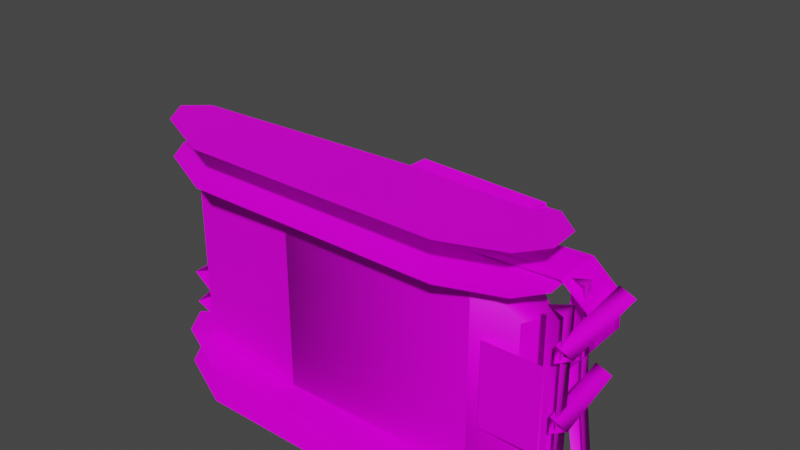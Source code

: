 # Source: UVLiteTank_D1.blend  (saved by Blender 3.3.6; exported with 4.5.12 LTS)
import bpy
from mathutils import Matrix  # noqa: F401  (used for matrix-valued properties, if any)

bpy.ops.wm.read_factory_settings(use_empty=True)
scene = bpy.context.scene
scene.name = 'Scene'

# ---- collections
col_collection = bpy.data.collections.new('Collection'); scene.collection.children.link(col_collection)
col_uvlitetank_d1 = bpy.data.collections.new('UVLITETANK_D1'); scene.collection.children.link(col_uvlitetank_d1)

# ---- images (referenced by path relative to the original .blend; pixels are not part of the script)
import os
ASSET_DIR = os.environ.get("B2B_ASSET_DIR", "")  # directory of the original .blend (textures are referenced by path, not embedded)
HERE = os.path.dirname(os.path.abspath(__file__))  # packed textures are extracted next to this script under _unpacked/

def load_image(name, relpath, width, height, colorspace="sRGB"):
    """Load a texture the original file referenced (path relative to the .blend, or extracted next to this script)."""
    p = next((c for c in (os.path.join(HERE, relpath), os.path.join(ASSET_DIR, relpath)) if relpath and os.path.exists(c)), "")
    if p:
        img = bpy.data.images.load(p, check_existing=True)
        img.name = name
    else:  # same state as the original file: an image datablock whose file is absent (Cycles renders it pink)
        img = bpy.data.images.new(name, width, height)
        img.source = "FILE"
        img.filepath = "//" + (relpath or name)
    img.colorspace_settings.name = colorspace
    return img
img_nvtreads_dds = load_image('NVTreads.dds', '', 2048, 2048, 'sRGB')
img_uvlitetank_d1_dds = load_image('UVLiteTank_D1.dds', '', 2048, 2048, 'sRGB')

# ---- materials (node trees are filled in below, after node groups)
mat_treadsr01_treads = bpy.data.materials.new('TREADSR01.Treads')
mat_treadsr01_treads.surface_render_method = 'BLENDED'
mat_treadsr01_treads.blend_method = 'BLEND'
mat_treadsr01_treads.use_transparency_overlap = False
mat_treadsr01_treads.show_transparent_back = False
mat_treadsr01_treads.use_transparent_shadow = False
mat_treadsr01_treads.diffuse_color = (1.0, 1.0, 1.0, 1.0)
mat_treadsr01_treads.specular_intensity = 0.0
mat_treadsl01_treads = bpy.data.materials.new('TREADSL01.Treads')
mat_treadsl01_treads.surface_render_method = 'BLENDED'
mat_treadsl01_treads.blend_method = 'BLEND'
mat_treadsl01_treads.use_transparency_overlap = False
mat_treadsl01_treads.show_transparent_back = False
mat_treadsl01_treads.use_transparent_shadow = False
mat_treadsl01_treads.diffuse_color = (1.0, 1.0, 1.0, 1.0)
mat_treadsl01_treads.specular_intensity = 0.0
mat_chassis_4___default = bpy.data.materials.new('CHASSIS.4 - Default')
mat_chassis_4___default.surface_render_method = 'BLENDED'
mat_chassis_4___default.blend_method = 'BLEND'
mat_chassis_4___default.use_transparency_overlap = False
mat_chassis_4___default.show_transparent_back = False
mat_chassis_4___default.use_transparent_shadow = False
mat_chassis_4___default.diffuse_color = (1.0, 1.0, 1.0, 1.0)
mat_chassis_4___default.specular_intensity = 0.1

# ---- material node trees
mat_treadsr01_treads.use_nodes = True; mat_treadsr01_treads.node_tree.nodes.clear()
_N = mat_treadsr01_treads.node_tree.nodes; _L = mat_treadsr01_treads.node_tree.links
n0 = _N.new('ShaderNodeBsdfPrincipled'); n0.name = 'Principled BSDF'; n0.location = (10, 300)
n0.distribution = 'GGX'
n0.subsurface_method = 'RANDOM_WALK_SKIN'
n0.inputs[3].default_value = 1.45
n0.inputs[13].default_value = 0.0
n0.inputs[27].default_value = (0.0, 0.0, 0.0, 1.0)
n0.inputs[28].default_value = 1.0
n1 = _N.new('ShaderNodeOutputMaterial'); n1.name = 'Material Output'; n1.location = (300, 300)
n2 = _N.new('ShaderNodeTexImage'); n2.name = 'Image Texture'; n2.location = (-300, 600)
n2.image = img_nvtreads_dds
_L.new(n0.outputs[0], n1.inputs[0])
_L.new(n2.outputs[0], n0.inputs[0])
n1.is_active_output = True
mat_treadsl01_treads.use_nodes = True; mat_treadsl01_treads.node_tree.nodes.clear()
_N = mat_treadsl01_treads.node_tree.nodes; _L = mat_treadsl01_treads.node_tree.links
n0 = _N.new('ShaderNodeBsdfPrincipled'); n0.name = 'Principled BSDF'; n0.location = (10, 300)
n0.distribution = 'GGX'
n0.subsurface_method = 'RANDOM_WALK_SKIN'
n0.inputs[3].default_value = 1.45
n0.inputs[13].default_value = 0.0
n0.inputs[27].default_value = (0.0, 0.0, 0.0, 1.0)
n0.inputs[28].default_value = 1.0
n1 = _N.new('ShaderNodeOutputMaterial'); n1.name = 'Material Output'; n1.location = (300, 300)
n2 = _N.new('ShaderNodeTexImage'); n2.name = 'Image Texture'; n2.location = (-300, 600)
n2.image = img_nvtreads_dds
_L.new(n0.outputs[0], n1.inputs[0])
_L.new(n2.outputs[0], n0.inputs[0])
n1.is_active_output = True
mat_chassis_4___default.use_nodes = True; mat_chassis_4___default.node_tree.nodes.clear()
_N = mat_chassis_4___default.node_tree.nodes; _L = mat_chassis_4___default.node_tree.links
n0 = _N.new('ShaderNodeBsdfPrincipled'); n0.name = 'Principled BSDF'; n0.location = (10, 300)
n0.distribution = 'GGX'
n0.subsurface_method = 'RANDOM_WALK_SKIN'
n0.inputs[3].default_value = 1.45
n0.inputs[13].default_value = 0.1
n0.inputs[27].default_value = (0.0, 0.0, 0.0, 1.0)
n0.inputs[28].default_value = 1.0
n1 = _N.new('ShaderNodeOutputMaterial'); n1.name = 'Material Output'; n1.location = (300, 300)
n2 = _N.new('ShaderNodeTexImage'); n2.name = 'Image Texture'; n2.location = (-300, 600)
n2.image = img_uvlitetank_d1_dds
_L.new(n0.outputs[0], n1.inputs[0])
_L.new(n2.outputs[0], n0.inputs[0])
n1.is_active_output = True

# ---- world
world_world = bpy.data.worlds.new('World'); scene.world = world_world
world_world.use_nodes = True; world_world.node_tree.nodes.clear()
_N = world_world.node_tree.nodes; _L = world_world.node_tree.links
n0 = _N.new('ShaderNodeOutputWorld'); n0.name = 'World Output'; n0.location = (300, 300)
n1 = _N.new('ShaderNodeBackground'); n1.name = 'Background'; n1.location = (10, 300)
n1.inputs[0].default_value = (0.05088, 0.05088, 0.05088, 1.0)
_L.new(n1.outputs[0], n0.inputs[0])
n0.is_active_output = True
world_world.color = (0.05088, 0.05088, 0.05088)
world_world.use_sun_shadow = False
world_world.sun_shadow_jitter_overblur = 0.0

# ---- meshes
me_treadsr01 = bpy.data.meshes.new('TREADSR01')
me_treadsr01.from_pydata([(8.644, -1.302, -0.05686), (-7.43, -1.303, -0.04018), (-7.43, 0.9941, 0.06011), (8.644, 0.9948, 0.04343), (11.6, -1.572, 6.127), (11.6, 0.7248, 6.227), (-11.53, 0.7773, 5.025), (-11.53, -1.52, 4.925), (12.17, -1.358, 1.228), (8.644, -1.302, -0.05686), (8.644, 0.9948, 0.04343), (12.17, 0.9387, 1.328), (13.33, -1.428, 2.814), (13.33, 0.8695, 2.914), (13.17, -1.513, 4.778), (13.17, 0.7837, 4.878), (11.6, -1.572, 6.127), (11.6, 0.7248, 6.227), (-11.73, 0.9067, 2.061), (-7.43, 0.9941, 0.06011), (-7.43, -1.303, -0.04018), (-11.73, -1.39, 1.96), (-12.9, 0.8288, 3.845), (-12.9, -1.468, 3.745), (-11.53, 0.7773, 5.025), (-11.53, -1.52, 4.925)], [], [(1, 2, 0), (0, 2, 3), (5, 6, 4), (4, 6, 7), (9, 10, 8), (8, 10, 11), (8, 11, 12), (12, 11, 13), (12, 13, 14), (14, 13, 15), (14, 15, 16), (16, 15, 17), (19, 20, 18), (18, 20, 21), (18, 21, 22), (22, 21, 23), (22, 23, 24), (24, 23, 25)])
_uv = me_treadsr01.uv_layers.new(name='UVMap')
_uv.uv.foreach_set('vector', [-5.501, 0.9995, -5.501, 0.0005014, -10.82, 0.9995, -10.82, 0.9995, -5.501, 0.0005014, -10.82, 0.0005001, 5.913, 0.0004997, -1.214, 0.0005017, 5.913, 0.9995, 5.913, 0.9995, -1.214, 0.0005017, -1.214, 0.9995, 9.214, 0.9995, 9.214, 0.0005001, 8.025, 0.9995, 8.025, 0.9995, 9.214, 0.0005001, 8.025, 0.0004998, 8.025, 0.9995, 8.025, 0.0004998, 7.285, 0.9995, 7.285, 0.9995, 8.025, 0.0004998, 7.285, 0.0004996, 7.285, 0.9995, 7.285, 0.0004996, 6.565, 0.9995, 6.565, 0.9995, 7.285, 0.0004996, 6.565, 0.0004996, 6.565, 0.9995, 6.565, 0.0004996, 5.913, 0.9995, 5.913, 0.9995, 6.565, 0.0004996, 5.913, 0.0004997, -4.351, 0.0005014, -4.351, 0.9995, -2.799, 0.0005018, -2.799, 0.0005018, -4.351, 0.9995, -2.799, 0.9995, -2.799, 0.0005018, -2.799, 0.9995, -1.782, 0.0005018, -1.782, 0.0005018, -2.799, 0.9995, -1.782, 0.9995, -1.782, 0.0005018, -1.782, 0.9995, -1.214, 0.0005017, -1.214, 0.0005017, -1.782, 0.9995, -1.214, 0.9995])
me_treadsr01.materials.append(mat_treadsr01_treads)
me_treadsr01.update()
me_treadsr01.normals_split_custom_set([tuple(v) for v in zip(*[iter([-0.001039, 0.04362, -0.999, -0.001039, 0.04362, -0.999, -0.001039, 0.04362, -0.999, -0.001039, 0.04362, -0.999, -0.001039, 0.04362, -0.999, -0.001039, 0.04362, -0.999, -0.05195, -0.04356, 0.9977, -0.05195, -0.04356, 0.9977, -0.05195, -0.04356, 0.9977, -0.05195, -0.04356, 0.9977, -0.05195, -0.04356, 0.9977, -0.05195, -0.04356, 0.9977, 0.343, 0.04097, -0.9384, 0.343, 0.04097, -0.9384, 0.5173, 0.03734, -0.855, 0.5173, 0.03732, -0.855, 0.343, 0.04097, -0.9384, 0.678, 0.03204, -0.7343, 0.5173, 0.03735, -0.855, 0.678, 0.03208, -0.7343, 0.9213, 0.01695, -0.3885, 0.9213, 0.01694, -0.3885, 0.678, 0.03207, -0.7343, 0.9884, 0.006614, -0.152, 0.9213, 0.01699, -0.3885, 0.9884, 0.006654, -0.152, 0.9447, -0.0143, 0.3278, 0.9447, -0.01433, 0.3278, 0.9884, 0.006631, -0.152, 0.8213, -0.02491, 0.57, 0.9447, -0.01429, 0.3277, 0.8213, -0.02486, 0.5699, 0.6514, -0.0331, 0.758, 0.6514, -0.0331, 0.758, 0.8213, -0.02496, 0.5699, 0.6514, -0.0331, 0.758, -0.4219, 0.03955, -0.9058, -0.4219, 0.03955, -0.9058, -0.5803, 0.03552, -0.8136, -0.5803, 0.03552, -0.8136, -0.4219, 0.03955, -0.9058, -0.7238, 0.03011, -0.6893, -0.5803, 0.03551, -0.8136, -0.7238, 0.0301, -0.6893, -0.9898, 0.006233, -0.1426, -0.9898, 0.006212, -0.1426, -0.7238, 0.03018, -0.6893, -0.9118, -0.01787, 0.4102, -0.9898, 0.006187, -0.1426, -0.9118, -0.01789, 0.4102, -0.6542, -0.03299, 0.7556, -0.6542, -0.03299, 0.7556, -0.9118, -0.01791, 0.4102, -0.6542, -0.03299, 0.7556])] * 3)])
me_treadsl01 = bpy.data.meshes.new('TREADSL01')
me_treadsl01.from_pydata([(-7.43, -0.9958, 0.01669), (-7.43, 1.304, 0.01669), (8.644, 1.304, 2.821e-08), (8.644, -0.9958, 1.369e-07), (-11.53, -0.9958, 4.987), (11.6, -0.9958, 6.19), (11.6, 1.304, 6.19), (-11.53, 1.304, 4.987), (8.644, -0.9958, 1.369e-07), (8.644, 1.304, 2.821e-08), (12.17, 1.304, 1.286), (12.17, -0.9958, 1.286), (13.33, 1.304, 2.873), (13.33, -0.9958, 2.873), (13.17, 1.304, 4.839), (13.17, -0.9958, 4.839), (11.6, 1.304, 6.19), (11.6, -0.9958, 6.19), (-7.43, 1.304, 0.01669), (-7.43, -0.9958, 0.01669), (-11.73, -0.9958, 2.019), (-11.73, 1.304, 2.019), (-12.9, -0.9958, 3.805), (-12.9, 1.304, 3.805), (-11.53, -0.9958, 4.987), (-11.53, 1.304, 4.987)], [], [(1, 2, 0), (0, 2, 3), (5, 6, 4), (4, 6, 7), (9, 10, 8), (8, 10, 11), (10, 12, 11), (11, 12, 13), (12, 14, 13), (13, 14, 15), (17, 15, 16), (16, 15, 14), (19, 20, 18), (18, 20, 21), (20, 22, 21), (21, 22, 23), (25, 23, 24), (24, 23, 22)])
_uv = me_treadsl01.uv_layers.new(name='UVMap')
_uv.uv.foreach_set('vector', [-5.501, 0.9995, -10.82, 0.9995, -5.501, 0.0005014, -5.501, 0.0005014, -10.82, 0.9995, -10.82, 0.0005001, 5.913, 0.0004997, 5.913, 0.9995, -1.214, 0.0005017, -1.214, 0.0005017, 5.913, 0.9995, -1.214, 0.9995, 9.214, 0.9995, 8.025, 0.9995, 9.214, 0.0005001, 9.214, 0.0005001, 8.025, 0.9995, 8.025, 0.0004998, 8.025, 0.9995, 7.285, 0.9995, 8.025, 0.0004998, 8.025, 0.0004998, 7.285, 0.9995, 7.285, 0.0004996, 7.285, 0.9995, 6.565, 0.9995, 7.285, 0.0004996, 7.285, 0.0004996, 6.565, 0.9995, 6.565, 0.0004996, 5.913, 0.0004997, 6.565, 0.0004996, 5.913, 0.9995, 5.913, 0.9995, 6.565, 0.0004996, 6.565, 0.9995, -4.351, 0.0005014, -2.799, 0.0005018, -4.351, 0.9995, -4.351, 0.9995, -2.799, 0.0005018, -2.799, 0.9995, -2.799, 0.0005018, -1.782, 0.0005018, -2.799, 0.9995, -2.799, 0.9995, -1.782, 0.0005018, -1.782, 0.9995, -1.214, 0.9995, -1.782, 0.9995, -1.214, 0.0005017, -1.214, 0.0005017, -1.782, 0.9995, -1.782, 0.0005018])
me_treadsl01.materials.append(mat_treadsl01_treads)
me_treadsl01.update()
me_treadsl01.normals_split_custom_set([tuple(v) for v in zip(*[iter([-0.001039, -7.771e-08, -1.0, -0.001039, -7.771e-08, -1.0, -0.001039, -7.771e-08, -1.0, -0.001039, -4.728e-08, -1.0, -0.001039, -4.728e-08, -1.0, -0.001039, -4.728e-08, -1.0, -0.05195, 0.0, 0.9986, -0.05195, 0.0, 0.9986, -0.05195, 0.0, 0.9986, -0.05195, 0.0, 0.9986, -0.05195, 0.0, 0.9986, -0.05195, 0.0, 0.9986, 0.343, 0.0, -0.9393, 0.5173, -1.17e-05, -0.8558, 0.343, 0.0, -0.9393, 0.343, -1.152e-07, -0.9393, 0.5173, 1.558e-05, -0.8558, 0.678, 1.827e-05, -0.735, 0.5173, -1.838e-05, -0.8558, 0.9213, 2.816e-06, -0.3889, 0.678, -9.166e-06, -0.735, 0.678, -2.6e-06, -0.735, 0.9213, 1.063e-05, -0.3889, 0.9884, 2.179e-05, -0.1521, 0.9213, -2.275e-05, -0.3889, 0.9447, -1.771e-05, 0.3281, 0.9884, -7.136e-06, -0.1522, 0.9884, 1.55e-05, -0.1522, 0.9447, 6.908e-06, 0.3281, 0.8213, 2.402e-05, 0.5705, 0.6514, 0.0, 0.7587, 0.8213, 3.606e-06, 0.5705, 0.6514, 0.0, 0.7587, 0.6514, 0.0, 0.7587, 0.8213, -1.165e-05, 0.5705, 0.9447, -2.406e-05, 0.328, -0.4219, 3.495e-07, -0.9067, -0.5803, 4.016e-06, -0.8144, -0.4219, 3.495e-07, -0.9067, -0.4219, -1.631e-07, -0.9067, -0.5803, -7.48e-07, -0.8144, -0.7238, -1.76e-05, -0.69, -0.5803, 1.672e-05, -0.8144, -0.9898, 1.134e-05, -0.1428, -0.7238, -1.568e-05, -0.69, -0.7238, -5.215e-06, -0.69, -0.9898, 3.436e-05, -0.1428, -0.9118, -4.022e-05, 0.4106, -0.6542, 0.0, 0.7563, -0.9118, -8.091e-06, 0.4106, -0.6542, 0.0, 0.7563, -0.6542, 0.0, 0.7563, -0.9118, -3.411e-05, 0.4106, -0.9898, -0.000444, -0.1428])] * 3)])
me_chassis = bpy.data.meshes.new('CHASSIS')
me_chassis.from_pydata([(-4.204, -3.54, -5.727), (-4.204, 1.679, -5.727), (3.39, 1.721, -5.334), (7.986, 1.11, -5.677), (7.986, -3.54, -5.507), (3.39, 1.721, 5.696), (-4.204, 1.679, 5.696), (-4.204, -3.54, 5.696), (7.986, -3.54, 5.644), (7.986, 1.11, 5.112), (-4.204, -3.54, -5.727), (7.986, -3.54, -5.507), (7.986, -3.54, 5.644), (-4.204, -3.54, 5.696), (10.4, -2.818, -3.927), (11.15, -1.081, -3.927), (11.15, -1.081, 3.897), (10.4, -2.818, 3.897), (7.986, 1.11, -5.677), (5.121, 1.773, -2.363), (5.121, 2.153, 2.333), (7.986, 1.11, 5.112), (3.569, 4.208, -2.364), (-3.618, 2.802, -4.099), (-3.504, 3.285, 3.912), (3.569, 3.294, 2.334), (10.4, -2.818, -3.927), (7.986, -3.54, -5.507), (11.15, -1.081, -3.927), (7.986, 1.11, -5.677), (11.15, -1.081, 3.897), (7.986, -3.54, 5.644), (10.4, -2.818, 3.897), (7.986, 1.11, 5.112), (7.986, -3.54, 5.644), (7.986, -3.54, -5.507), (10.4, -2.818, -3.927), (10.4, -2.818, 3.897), (7.986, 1.11, -5.677), (7.986, 1.11, 5.112), (11.15, -1.081, 3.897), (11.15, -1.081, -3.927), (2.242, 3.88, -4.099), (7.986, 1.11, -5.677), (3.39, 1.721, -5.334), (5.121, 1.773, -2.363), (2.242, 3.516, 4.069), (7.986, 1.11, 5.112), (5.121, 2.153, 2.333), (3.39, 1.721, 5.696), (3.39, 1.721, -5.334), (-4.204, 1.679, -5.727), (-3.618, 2.802, -4.099), (2.242, 3.88, -4.099), (-4.204, 1.679, 5.696), (3.39, 1.721, 5.696), (2.242, 3.516, 4.069), (-3.504, 3.285, 3.912), (5.121, 2.153, 2.333), (5.121, 1.773, -2.363), (3.569, 4.208, -2.364), (3.569, 3.294, 2.334), (-4.204, 1.679, -5.727), (-4.204, 1.679, 5.696), (-3.504, 3.285, 3.912), (-3.618, 2.802, -4.099), (5.121, 1.773, -2.363), (3.39, 1.721, -5.334), (2.242, 3.88, -4.099), (3.569, 4.208, -2.364), (3.39, 1.721, 5.696), (5.121, 2.153, 2.333), (3.569, 3.294, 2.334), (2.242, 3.516, 4.069), (-4.204, 1.679, 5.696), (-4.204, 1.679, -5.727), (-4.204, -3.54, -5.727), (-4.204, -3.54, 5.696), (1.024, 1.299, -5.562), (9.241, 1.807, -6.716), (8.89, 1.429, -9.383), (0.6728, 0.9212, -8.229), (1.383, 0.5949, -5.51), (8.832, 0.9314, -6.538), (9.241, 1.807, -6.716), (1.024, 1.299, -5.562), (8.481, 0.5535, -9.205), (1.032, 0.2169, -8.176), (0.6728, 0.9212, -8.229), (8.89, 1.429, -9.383), (0.856, 2.094, 5.851), (9.122, 0.7834, 8.389), (9.162, 1.511, 5.846), (1.498, 1.141, 8.393), (1.131, 1.397, 5.594), (9.162, 1.511, 5.846), (8.645, 0.9571, 5.546), (0.856, 2.094, 5.851), (8.606, 0.003656, 8.089), (1.498, 1.141, 8.393), (1.091, 0.4437, 8.136), (9.122, 0.7834, 8.389), (-10.73, 2.846, 2.781), (-3.859, 2.846, 2.781), (-3.859, 2.846, -1.748), (-10.73, 2.119, -1.451), (-11.58, -0.04172, 3.958), (-3.859, -0.04172, 3.958), (-3.859, 1.714, 3.958), (-11.58, 1.714, 3.958), (-3.859, -0.04172, -2.926), (-11.58, -0.04172, -2.926), (-11.58, 1.714, -2.926), (-3.859, 1.714, -2.926), (-11.58, -0.04172, -2.926), (-11.58, -0.04172, 3.958), (-11.58, 1.714, 3.958), (-11.58, 1.714, -2.926), (-11.58, 1.714, 3.958), (-3.859, 1.714, 3.958), (-3.859, 2.846, 2.781), (-10.73, 2.846, 2.781), (-3.859, 1.714, -2.926), (-11.58, 1.714, -2.926), (-10.73, 2.119, -1.451), (-3.859, 2.846, -1.748), (-11.58, 1.714, -2.926), (-11.58, 1.714, 3.958), (-10.73, 2.846, 2.781), (-10.73, 2.119, -1.451), (-10.4, 1.25, -2.467), (-5.449, 1.25, -2.467), (-5.758, 0.7902, -4.849), (-10.4, 1.25, -4.914), (-5.449, 0.01332, -2.467), (-5.449, 0.01332, -4.914), (-5.758, 0.7902, -4.849), (-5.449, 1.25, -2.467), (-5.449, 0.01332, -4.914), (-10.4, 0.01332, -4.914), (-10.4, 1.25, -4.914), (-5.758, 0.7902, -4.849), (-10.4, 0.01332, -4.914), (-10.4, 0.01332, -2.467), (-10.4, 1.25, -2.467), (-10.4, 1.25, -4.914), (-11.99, -2.643, -5.727), (-11.99, 0.06615, -5.727), (-4.203, 0.06615, -5.727), (-4.203, -3.54, -5.727), (-11.99, -2.643, 5.696), (-4.203, -3.54, 5.696), (-4.203, 0.06615, 5.696), (-11.99, 0.06615, 5.696), (-11.99, -2.643, -5.727), (-4.203, -3.54, -5.727), (-4.203, -3.54, 5.696), (-11.99, -2.643, 5.696), (-4.203, 0.06615, -5.727), (-11.99, 0.06615, -5.727), (-11.99, 0.06615, 5.696), (-4.203, 0.06615, 5.696), (-11.99, 0.06615, -5.727), (-11.99, -2.643, -5.727), (-11.99, -2.643, 5.696), (-11.99, 0.06615, 5.696), (-11.96, 1.432, -3.199), (-12.42, 1.385, -5.299), (-14.02, 0.7667, -4.279), (-12.99, 1.288, -3.217), (-11.47, -2.06, -3.199), (-11.93, -2.107, -5.299), (-12.42, 1.385, -5.299), (-11.96, 1.432, -3.199), (-11.93, -2.107, -5.299), (-13.53, -2.349, -4.279), (-14.02, 0.7667, -4.279), (-12.42, 1.385, -5.299), (-13.53, -2.349, -4.279), (-12.5, -2.204, -3.217), (-12.99, 1.288, -3.217), (-14.02, 0.7667, -4.279), (-14.02, 1.143, -2.191), (-12.46, 1.38, -1.134), (-12.5, -2.204, -3.217), (-13.53, -2.349, -2.191), (-14.02, 1.143, -2.191), (-12.99, 1.288, -3.217), (-13.53, -2.349, -2.191), (-11.97, -2.112, -1.134), (-12.46, 1.38, -1.134), (-14.02, 1.143, -2.191), (-11.97, -2.112, -1.134), (-11.47, -2.06, -3.199), (-11.96, 1.432, -3.199), (-12.46, 1.38, -1.134), (-13.19, 1.029, -2.318), (-13.67, 3.586, -1.923), (-14.29, 3.287, -2.318), (-12.57, 1.328, -1.923), (-13.67, 3.586, -2.712), (-12.57, 1.328, -2.712), (-12.57, 1.328, -2.712), (-13.67, 3.586, -2.712), (-14.29, 3.287, -2.318), (-13.67, 3.586, -1.923), (-13.67, 3.586, -2.712), (-13.23, 1.112, -4.027), (-12.41, 3.609, -3.86), (-13.1, 3.611, -4.244), (-12.54, 1.109, -3.643), (-12.42, 3.541, -4.645), (-12.55, 1.042, -4.429), (-12.55, 1.042, -4.429), (-12.42, 3.541, -4.645), (-13.1, 3.611, -4.244), (-12.41, 3.609, -3.86), (-12.42, 3.541, -4.645), (12.22, -3.593, 6.027), (13.35, -4.058, 6.027), (13.19, -2.853, 6.027), (12.22, -3.593, 6.027), (13.19, -2.853, -5.67), (12.22, -3.593, -5.67), (13.19, -2.853, 6.027), (13.19, -2.853, 6.027), (13.35, -4.058, -5.67), (13.19, -2.853, -5.67), (13.35, -4.058, 6.027), (12.22, -3.593, -5.67), (13.19, -2.853, -5.67), (13.35, -4.058, -5.67), (14.02, -4.091, 4.057), (13.28, 0.9449, 4.402), (14.17, 1.062, 4.876), (13.13, -4.208, 3.583), (13.13, -4.208, 3.583), (13.28, 0.9449, 5.35), (13.28, 0.9449, 4.402), (13.13, -4.208, 4.531), (13.13, -4.208, 4.531), (13.28, 0.9449, 5.35), (14.17, 1.062, 4.876), (13.28, 0.9449, 4.402), (13.28, 0.9449, 5.35), (14.02, -4.091, 0.2194), (12.45, 0.9449, -0.2548), (13.34, 1.062, 0.2194), (13.13, -4.208, -0.2548), (13.13, -4.208, -0.2548), (12.45, 0.9449, 0.6937), (12.45, 0.9449, -0.2548), (13.13, -4.208, 0.6937), (13.13, -4.208, 0.6937), (12.45, 0.9449, 0.6937), (13.34, 1.062, 0.2194), (12.45, 0.9449, -0.2548), (12.45, 0.9449, 0.6937), (13.92, -4.022, -2.837), (14.36, 0.8126, -4.842), (15.28, 0.758, -4.426), (13.4, -4.064, -3.326), (13.4, -4.064, -3.326), (14.46, 1.072, -3.935), (14.36, 0.8126, -4.842), (13.92, -4.022, -2.837), (14.46, 1.072, -3.935), (15.28, 0.758, -4.426), (14.36, 0.8126, -4.842), (14.46, 1.072, -3.935), (11.79, -0.9638, 6.036), (12.68, -1.231, 6.036), (12.58, -0.4774, 6.036), (11.5, -0.07397, -0.8237), (14.25, -1.374, -5.67), (13.57, -1.896, -5.67), (12.38, 0.4756, -0.8237), (14.37, -2.225, -5.67), (12.49, -0.3757, -0.8237), (13.57, -1.896, -5.67), (14.25, -1.374, -5.67), (14.37, -2.225, -5.67), (12.58, -0.4774, 6.036), (12.68, -1.231, 6.036), (11.79, -0.9638, 6.036), (8.711, -3.56, -2.411), (8.711, -3.56, 2.689), (12.67, -3.56, -2.411), (12.67, -3.56, 2.689), (-9.091, -5.273, -5.86), (6.983, -5.289, -5.86), (10.5, -4.004, -5.86), (11.67, -2.416, -5.86), (-13.39, -3.27, -5.86), (11.51, -0.45, -5.86), (-14.56, -1.484, -5.86), (9.937, 0.9002, -5.86), (-13.19, -0.3029, -5.86), (-9.091, -5.273, -8.159), (10.5, -4.004, -8.159), (6.983, -5.289, -8.159), (-13.39, -3.27, -8.159), (11.67, -2.416, -8.159), (-14.56, -1.484, -8.159), (11.51, -0.45, -8.159), (-13.19, -0.3029, -8.159), (9.937, 0.9002, -8.159), (-9.091, -5.273, 5.844), (10.5, -4.004, 5.844), (6.983, -5.289, 5.844), (11.67, -2.416, 5.844), (-13.39, -3.27, 5.844), (11.51, -0.45, 5.844), (-14.56, -1.484, 5.844), (9.937, 0.9002, 5.844), (-13.19, -0.3029, 5.844), (-9.091, -5.273, 8.143), (6.983, -5.289, 8.143), (10.5, -4.004, 8.143), (-13.39, -3.27, 8.143), (11.67, -2.416, 8.143), (-14.56, -1.484, 8.143), (11.51, -0.45, 8.143), (-13.19, -0.3029, 8.143), (9.937, 0.9002, 8.143)], [], [(43, 44, 45), (47, 48, 49), (204, 205, 206), (215, 216, 217), (218, 219, 220), (229, 230, 231), (242, 243, 244), (255, 256, 257), (267, 268, 269), (270, 271, 272), (279, 280, 281), (1, 2, 0), (0, 2, 3), (0, 3, 4), (6, 7, 5), (5, 7, 9), (7, 8, 9), (11, 12, 10), (10, 12, 13), (15, 16, 14), (14, 16, 17), (19, 20, 18), (18, 20, 21), (26, 27, 28), (28, 27, 29), (32, 30, 31), (31, 30, 33), (35, 36, 34), (34, 36, 37), (39, 40, 38), (38, 40, 41), (42, 23, 22), (22, 23, 24), (22, 24, 25), (25, 24, 46), (51, 52, 50), (50, 52, 53), (55, 56, 54), (54, 56, 57), (59, 60, 58), (58, 60, 61), (63, 64, 62), (62, 64, 65), (67, 68, 66), (66, 68, 69), (71, 72, 70), (70, 72, 73), (75, 76, 74), (74, 76, 77), (79, 80, 78), (78, 80, 81), (83, 84, 82), (82, 84, 85), (87, 88, 86), (86, 88, 89), (92, 90, 91), (91, 90, 93), (96, 94, 95), (95, 94, 97), (100, 98, 99), (99, 98, 101), (103, 104, 102), (102, 104, 105), (107, 108, 106), (106, 108, 109), (111, 112, 110), (110, 112, 113), (115, 116, 114), (114, 116, 117), (119, 120, 118), (118, 120, 121), (123, 124, 122), (122, 124, 125), (127, 128, 126), (126, 128, 129), (131, 132, 130), (130, 132, 133), (135, 136, 134), (134, 136, 137), (139, 140, 138), (138, 140, 141), (143, 144, 142), (142, 144, 145), (147, 148, 146), (146, 148, 149), (151, 152, 150), (150, 152, 153), (155, 156, 154), (154, 156, 157), (159, 160, 158), (158, 160, 161), (163, 164, 162), (162, 164, 165), (167, 168, 166), (166, 168, 169), (166, 169, 182), (182, 183, 166), (171, 172, 170), (170, 172, 173), (175, 176, 174), (174, 176, 177), (179, 180, 178), (178, 180, 181), (185, 186, 184), (184, 186, 187), (189, 190, 188), (188, 190, 191), (193, 194, 192), (192, 194, 195), (201, 200, 199), (199, 200, 197), (199, 197, 196), (196, 197, 198), (196, 198, 202), (202, 198, 203), (212, 211, 210), (210, 211, 208), (210, 208, 207), (207, 208, 209), (207, 209, 213), (213, 209, 214), (223, 221, 222), (222, 221, 224), (227, 225, 226), (226, 225, 228), (235, 233, 232), (232, 233, 234), (232, 234, 240), (240, 234, 241), (238, 236, 237), (237, 236, 239), (248, 246, 245), (245, 246, 247), (245, 247, 253), (253, 247, 254), (251, 249, 250), (250, 249, 252), (261, 259, 258), (258, 259, 260), (258, 260, 266), (264, 262, 263), (263, 262, 265), (275, 273, 274), (274, 273, 276), (274, 276, 277), (277, 276, 278), (283, 278, 282), (282, 278, 276), (282, 276, 284), (284, 276, 273), (285, 286, 287), (287, 286, 288), (290, 291, 289), (289, 291, 292), (289, 292, 293), (293, 292, 294), (293, 294, 295), (295, 294, 296), (295, 296, 297), (300, 298, 299), (299, 298, 301), (299, 301, 302), (302, 301, 303), (302, 303, 304), (304, 303, 305), (304, 305, 306), (309, 307, 308), (308, 307, 310), (307, 311, 310), (310, 311, 312), (311, 313, 312), (312, 313, 314), (314, 313, 315), (317, 318, 316), (316, 318, 319), (318, 320, 319), (319, 320, 321), (320, 322, 321), (321, 322, 323), (323, 322, 324)])
_uv = me_chassis.uv_layers.new(name='UVMap')
_uv.uv.foreach_set('vector', [0.06332, 0.5044, 0.2667, 0.4958, 0.1932, 0.6437, 0.06332, 0.9883, 0.1932, 0.8502, 0.2667, 0.9972, 0.06721, 0.6027, 0.03138, 0.67, -0.002348, 0.6018, 0.06721, 0.6027, 0.03138, 0.67, -0.002348, 0.6018, 0.4913, 0.1052, 0.5766, 0.1543, 0.5766, 0.05607, 0.4915, 0.1052, 0.5769, 0.05607, 0.5769, 0.1543, 0.0668, 0.6356, 6.016e-05, 0.6561, 0.04488, 0.5975, 0.0668, 0.6352, 6.016e-05, 0.6556, 0.04488, 0.597, 0.0668, 0.6369, 6.016e-05, 0.6573, 0.04488, 0.5987, 0.3089, 0.1727, 0.3788, 0.1412, 0.3788, 0.2042, 0.3171, 0.1727, 0.379, 0.2083, 0.379, 0.1371, 0.5877, 0.4404, 0.4372, 0.4419, 0.5877, 0.263, 0.5877, 0.263, 0.4372, 0.4419, 0.3069, 0.43, 0.5877, 0.263, 0.3069, 0.43, 0.2769, 0.263, 0.5877, 0.4404, 0.5877, 0.263, 0.4372, 0.4419, 0.4372, 0.4419, 0.5877, 0.263, 0.3069, 0.43, 0.5877, 0.263, 0.2769, 0.263, 0.3069, 0.43, 0.7334, 0.05506, 0.7334, 0.1953, 0.5222, 0.05568, 0.5222, 0.05568, 0.7334, 0.1953, 0.5222, 0.2027, 0.2279, 0.4866, 0.4344, 0.4866, 0.2279, 0.429, 0.2279, 0.429, 0.4344, 0.4866, 0.4344, 0.429, 0.1932, 0.6437, 0.1932, 0.8502, 0.06332, 0.5044, 0.06332, 0.5044, 0.1932, 0.8502, 0.06332, 0.9883, 0.3141, 0.3488, 0.3476, 0.2434, 0.2492, 0.349, 0.2492, 0.349, 0.3476, 0.2434, 0.2149, 0.2434, 0.3141, 0.3488, 0.2492, 0.349, 0.3476, 0.2434, 0.3476, 0.2434, 0.2492, 0.349, 0.2149, 0.2434, 0.9929, 0.5574, 0.8617, 0.6191, 0.9929, 1.002, 0.9929, 1.002, 0.8617, 0.6191, 0.8617, 0.9324, 0.9984, 0.5572, 0.8629, 0.6195, 0.9984, 0.9992, 0.9984, 0.9992, 0.8629, 0.6195, 0.8634, 0.9342, 0.2654, 0.5686, 0.5215, 0.5686, 0.2074, 0.6456, 0.2074, 0.6456, 0.5215, 0.5686, 0.5215, 0.9312, 0.2074, 0.6456, 0.5215, 0.9312, 0.2074, 0.8541, 0.2074, 0.8541, 0.5215, 0.9312, 0.2654, 0.9312, 0.3574, 0.2375, 0.369, 0.3579, 0.5887, 0.2379, 0.5887, 0.2379, 0.369, 0.3579, 0.5714, 0.3578, 0.5887, 0.2379, 0.5714, 0.3578, 0.3574, 0.2375, 0.3574, 0.2375, 0.5714, 0.3578, 0.369, 0.3579, 0.004219, 0.3646, 0.004181, 0.4861, 0.2172, 0.3646, 0.2172, 0.3646, 0.004181, 0.4861, 0.2173, 0.4861, 0.6582, 0.3666, 0.6192, 0.4859, 0.3543, 0.3666, 0.3543, 0.3666, 0.6192, 0.4859, 0.3977, 0.4859, 0.144, 0.2384, 0.1073, 0.3499, 0.005737, 0.2379, 0.005737, 0.2379, 0.1073, 0.3499, 0.04069, 0.3501, 0.006226, 0.2379, 0.04118, 0.3501, 0.1445, 0.2384, 0.1445, 0.2384, 0.04118, 0.3501, 0.1078, 0.3499, 0.6226, 0.4225, 0.6226, 0.3153, 0.4428, 0.4225, 0.4428, 0.4225, 0.6226, 0.3153, 0.4428, 0.3153, 0.4916, 0.5653, 0.4916, 0.4895, 0.2804, 0.5653, 0.2804, 0.5653, 0.4916, 0.4895, 0.2804, 0.4895, 0.7429, 0.6109, 0.754, 0.5786, 0.5455, 0.6109, 0.5455, 0.6109, 0.754, 0.5786, 0.5386, 0.5789, 0.5473, 0.6111, 0.5404, 0.5791, 0.7447, 0.611, 0.7447, 0.611, 0.5404, 0.5791, 0.7558, 0.5788, 0.7064, 0.566, 0.4966, 0.566, 0.7064, 0.4902, 0.7064, 0.4902, 0.4966, 0.566, 0.4966, 0.4902, 0.7479, 0.6102, 0.5537, 0.6109, 0.7541, 0.5795, 0.7541, 0.5795, 0.5537, 0.6109, 0.5454, 0.5792, 0.5534, 0.6108, 0.7476, 0.6102, 0.5451, 0.5791, 0.5451, 0.5791, 0.7476, 0.6102, 0.7538, 0.5795, 0.5273, 0.9985, 0.5273, 0.7873, 0.8099, 0.9985, 0.8099, 0.9985, 0.5273, 0.7873, 0.8099, 0.7873, 0.5482, 0.4016, 0.5482, 0.4884, 0.1816, 0.4016, 0.1816, 0.4016, 0.5482, 0.4884, 0.1816, 0.4884, 0.6271, 0.3664, 0.6271, 0.4422, 0.4309, 0.3664, 0.4309, 0.3664, 0.6271, 0.4422, 0.4309, 0.4422, 0.006214, 0.3587, 0.006214, 0.4863, 0.4345, 0.3587, 0.4345, 0.3587, 0.006214, 0.4863, 0.4345, 0.4863, 0.5244, 0.9397, 0.5227, 0.9983, 0.2902, 0.9397, 0.2902, 0.9397, 0.5227, 0.9983, 0.3175, 0.9983, 0.2902, 0.9397, 0.3175, 0.9983, 0.5244, 0.9397, 0.5244, 0.9397, 0.3175, 0.9983, 0.5227, 0.9983, 0.9924, 0.9979, 0.8609, 0.9338, 0.9924, 0.5531, 0.9924, 0.5531, 0.8609, 0.9338, 0.8609, 0.6244, -0.006111, 0.159, 0.08939, 0.1577, -0.006111, 0.005975, -0.006111, 0.005975, 0.08939, 0.1577, 0.08939, 0.004674, 0.5411, 0.2008, 0.6312, 0.2008, 0.5411, 0.1172, 0.5411, 0.1172, 0.6312, 0.2008, 0.6312, 0.1172, 0.4373, 0.4185, 0.4373, 0.4869, 0.2258, 0.4185, 0.2258, 0.4185, 0.4373, 0.4869, 0.2258, 0.4869, 0.7326, 0.04056, 0.6462, 0.04056, 0.7326, 0.1997, 0.7326, 0.1997, 0.6462, 0.04056, 0.6462, 0.1997, 0.4503, 0.4314, 0.5997, 0.4314, 0.4503, 0.3932, 0.4503, 0.3932, 0.5997, 0.4314, 0.5997, 0.3692, 0.5997, 0.3692, 0.5997, 0.4314, 0.4503, 0.3932, 0.4503, 0.3932, 0.5997, 0.4314, 0.4503, 0.4314, 0.7327, 0.05687, 0.7327, 0.1939, 0.5294, 0.05687, 0.5294, 0.05687, 0.7327, 0.1939, 0.5294, 0.201, 0.5266, 0.5666, 0.5266, 0.9333, 0.2764, 0.5666, 0.2764, 0.5666, 0.5266, 0.9333, 0.2764, 0.9333, 0.6598, 0.4439, 0.2191, 0.4439, 0.6598, 0.3638, 0.6598, 0.3638, 0.2191, 0.4439, 0.2191, 0.3638, 0.1784, 0.1828, 0.2578, 0.1368, 0.1618, 0.08631, 0.1618, 0.08631, 0.2578, 0.1368, 0.2131, 0.08711, 0.1618, 0.08631, 0.2131, 0.08711, 0.2578, 0.1352, 0.2578, 0.1352, 0.1809, 0.1828, 0.1618, 0.08631, 0.06392, 0.8115, 0.06392, 0.6691, 0.001109, 0.8115, 0.001109, 0.8115, 0.06392, 0.6691, 0.001109, 0.6691, 0.06357, 0.6708, 0.06357, 0.8118, 0.0005618, 0.6711, 0.0005618, 0.6711, 0.06357, 0.8118, 0.0005618, 0.812, 0.001347, 0.671, 0.001347, 0.8119, 0.06357, 0.6708, 0.06357, 0.6708, 0.001347, 0.8119, 0.06357, 0.8118, 0.06317, 0.6708, 0.06317, 0.8118, 0.001347, 0.671, 0.001347, 0.671, 0.06317, 0.8118, 0.001347, 0.8119, 0.0006669, 0.6708, 0.0006669, 0.8117, 0.06317, 0.6708, 0.06317, 0.6708, 0.0006669, 0.8117, 0.06317, 0.8118, 0.001109, 0.8115, 0.001109, 0.6691, 0.06392, 0.8115, 0.06392, 0.8115, 0.001109, 0.6691, 0.06392, 0.6691, 0.03058, 0.8149, 0.03062, 0.9957, 0.05896, 0.8149, 0.05896, 0.8149, 0.03062, 0.9957, 0.05892, 0.9957, 0.05896, 0.8149, 0.05892, 0.9957, 0.004646, 0.8148, 0.004646, 0.8148, 0.05892, 0.9957, 0.004646, 0.9957, 0.004646, 0.8148, 0.004646, 0.9957, 0.03425, 0.8149, 0.03425, 0.8149, 0.004646, 0.9957, 0.03429, 0.9957, 0.03058, 0.8149, 0.03062, 0.9957, 0.05896, 0.8149, 0.05896, 0.8149, 0.03062, 0.9957, 0.05892, 0.9957, 0.05896, 0.8149, 0.05892, 0.9957, 0.004646, 0.8148, 0.004646, 0.8148, 0.05892, 0.9957, 0.004646, 0.9957, 0.004646, 0.8148, 0.004646, 0.9957, 0.03425, 0.8149, 0.03425, 0.8149, 0.004646, 0.9957, 0.03429, 0.9957, 0.6692, 0.9995, 0.6692, 0.001315, 0.8715, 0.9995, 0.8715, 0.9995, 0.6692, 0.001315, 0.8715, 0.001315, 0.8168, 0.7357, 0.8168, 0.9999, 0.8575, 0.7357, 0.8575, 0.7357, 0.8168, 0.9999, 0.8575, 0.9999, 0.06802, 0.8145, 0.06802, 0.9986, 0.0304, 0.8145, 0.0304, 0.8145, 0.06802, 0.9986, 0.0304, 0.9986, 0.0304, 0.8145, 0.0304, 0.9986, -0.001299, 0.8145, -0.001299, 0.8145, 0.0304, 0.9986, -0.001299, 0.9986, 0.06415, 0.8182, 0.06363, 0.9946, 0.04651, 0.8178, 0.04651, 0.8178, 0.06363, 0.9946, 0.04598, 0.9943, 0.06896, 0.8145, 0.06896, 0.9986, 0.03134, 0.8145, 0.03134, 0.8145, 0.06896, 0.9986, 0.03134, 0.9986, 0.03134, 0.8145, 0.03134, 0.9986, -0.0003607, 0.8145, -0.0003607, 0.8145, 0.03134, 0.9986, -0.0003607, 0.9986, 0.06499, 0.8182, 0.06446, 0.9947, 0.04735, 0.8178, 0.04735, 0.8178, 0.06446, 0.9947, 0.04682, 0.9943, 0.06774, 0.8148, 0.07038, 0.9987, 0.02605, 0.8141, 0.02605, 0.8141, 0.07038, 0.9987, 0.03295, 0.9989, 0.02605, 0.8141, 0.03295, 0.9989, -0.002521, 0.9992, 0.06368, 0.8169, 0.06548, 0.9933, 0.04604, 0.8194, 0.04604, 0.8194, 0.06548, 0.9933, 0.05561, 0.9952, 0.9531, 0.5381, 0.9553, 0.4548, 0.9937, 0.5381, 0.9937, 0.5381, 0.9553, 0.4548, 0.9947, 0.4548, 0.9937, 0.5381, 0.9947, 0.4548, 0.954, 0.5381, 0.954, 0.5381, 0.9947, 0.4548, 0.9549, 0.4548, 0.9498, 0.3368, 0.9549, 0.4548, 0.9957, 0.3368, 0.9957, 0.3368, 0.9549, 0.4548, 0.9947, 0.4548, 0.9957, 0.3368, 0.9947, 0.4548, 0.9506, 0.3368, 0.9506, 0.3368, 0.9947, 0.4548, 0.9553, 0.4548, 0.6196, 0.997, 0.6196, 0.8644, 0.8044, 0.997, 0.8044, 0.997, 0.6196, 0.8644, 0.8044, 0.8644, 0.2603, -0.001573, 0.1392, 0.0423, 0.8114, 0.003913, 0.8114, 0.003913, 0.1392, 0.0423, 0.09883, 0.09742, 0.8114, 0.003913, 0.09883, 0.09742, 0.9583, 0.07521, 0.9583, 0.07521, 0.09883, 0.09742, 0.1036, 0.1662, 0.9583, 0.07521, 0.1036, 0.1662, 0.9977, 0.138, 0.9977, 0.138, 0.1036, 0.1662, 0.1572, 0.2139, 0.9977, 0.138, 0.1572, 0.2139, 0.9505, 0.1789, 0.2603, -0.001573, 0.8114, 0.003913, 0.1392, 0.0423, 0.1392, 0.0423, 0.8114, 0.003913, 0.9583, 0.07521, 0.1392, 0.0423, 0.9583, 0.07521, 0.09883, 0.09742, 0.09883, 0.09742, 0.9583, 0.07521, 0.9977, 0.138, 0.09883, 0.09742, 0.9977, 0.138, 0.1036, 0.1662, 0.1036, 0.1662, 0.9977, 0.138, 0.9505, 0.1789, 0.1036, 0.1662, 0.9505, 0.1789, 0.1572, 0.2139, 0.2603, -0.001573, 0.8114, 0.003913, 0.1392, 0.0423, 0.1392, 0.0423, 0.8114, 0.003913, 0.09883, 0.09742, 0.8114, 0.003913, 0.9583, 0.07521, 0.09883, 0.09742, 0.09883, 0.09742, 0.9583, 0.07521, 0.1036, 0.1662, 0.9583, 0.07521, 0.9977, 0.138, 0.1036, 0.1662, 0.1036, 0.1662, 0.9977, 0.138, 0.1572, 0.2139, 0.1572, 0.2139, 0.9977, 0.138, 0.9505, 0.1789, 0.2603, -0.001573, 0.1392, 0.0423, 0.8114, 0.003913, 0.8114, 0.003913, 0.1392, 0.0423, 0.9583, 0.07521, 0.1392, 0.0423, 0.09883, 0.09742, 0.9583, 0.07521, 0.9583, 0.07521, 0.09883, 0.09742, 0.9977, 0.138, 0.09883, 0.09742, 0.1036, 0.1662, 0.9977, 0.138, 0.9977, 0.138, 0.1036, 0.1662, 0.9505, 0.1789, 0.9505, 0.1789, 0.1036, 0.1662, 0.1572, 0.2139])
me_chassis.materials.append(mat_chassis_4___default)
me_chassis.update()
me_chassis.normals_split_custom_set([tuple(v) for v in zip(*[iter([0.1248, 0.9881, -0.08973, 0.1248, 0.9881, -0.08973, 0.1248, 0.9881, -0.08973, 0.1546, 0.9668, 0.2037, 0.1546, 0.9668, 0.2037, 0.1546, 0.9668, 0.2037, -0.4384, 0.8988, 3.044e-07, -0.4384, 0.8988, 3.044e-07, -0.4384, 0.8988, 3.044e-07, 0.05162, 0.9949, -0.08631, 0.05162, 0.9949, -0.08631, 0.05162, 0.9949, -0.08631, -0.5445, 0.7096, 0.4472, 0.701, 0.0923, 0.7071, -0.4305, 0.561, 0.7071, -0.4305, 0.561, -0.7071, -0.1305, 0.9914, 1.848e-07, 0.8868, 0.1168, -0.4472, -0.1305, 0.9914, 0.0, -0.1305, 0.9914, 0.0, -0.1305, 0.9914, 0.0, -0.1305, 0.9914, 0.0, -0.1305, 0.9914, 0.0, -0.1305, 0.9914, 0.0, 0.1856, 0.9397, -0.2874, 0.1856, 0.9397, -0.2874, 0.1856, 0.9397, -0.2874, -0.4448, 0.7164, 0.5375, 0.7045, 0.09278, 0.7036, 0.6818, 0.5152, 0.5193, -0.308, 0.4014, -0.8626, -0.02519, 0.691, -0.7224, 0.9733, 0.1282, -0.1903, 0.05157, 0.0, -0.9987, -0.0009469, 0.07571, -0.9971, 0.005394, 0.03824, -0.9993, 0.005381, 0.03827, -0.9993, -0.0009447, 0.0757, -0.9971, -0.01781, 0.05741, -0.9982, 0.005386, 0.03827, -0.9993, -0.01783, 0.05743, -0.9982, 0.01801, -0.03649, -0.9992, 9.624e-08, 0.0, 1.0, 0.0366, -0.01264, 0.9992, 0.05264, -0.07598, 0.9957, 0.05263, -0.07596, 0.9957, 0.03665, -0.01265, 0.9992, 0.05509, -0.019, 0.9983, 0.03662, -0.01265, 0.9992, 0.00427, 0.1136, 0.9935, 0.05511, -0.01904, 0.9983, 0.0, -1.0, 0.0, 0.0, -1.0, 0.0, -0.7071, -0.7071, -5.816e-05, -0.7071, -0.7071, -7.227e-05, 0.0, -1.0, 0.0, -0.7071, -0.7071, -4.001e-05, 0.9171, -0.3987, -8.047e-08, 0.9171, -0.3987, -8.047e-08, 0.9171, -0.3987, -8.047e-08, 0.9171, -0.3987, 0.0, 0.9171, -0.3987, 0.0, 0.9171, -0.3987, 0.0, 0.1359, 0.9875, -0.08005, 0.2406, 0.9698, -0.04029, 0.2406, 0.9698, -0.04028, 0.2406, 0.9698, -0.04028, 0.2406, 0.9698, -0.04028, 0.3422, 0.9396, 0.0, 0.4485, -0.8419, -0.3, 0.5415, -0.5045, -0.6725, 0.6802, 0.226, -0.6973, 0.6802, 0.226, -0.6973, 0.5415, -0.5045, -0.6725, 0.6572, 0.6609, -0.3624, 0.5334, -0.724, 0.4374, 0.7006, 0.4776, 0.5302, 0.5185, -0.6711, 0.53, 0.5184, -0.6711, 0.53, 0.7006, 0.4776, 0.5302, 0.6065, 0.5692, 0.5551, 0.5415, -0.5045, -0.6725, 0.4485, -0.8419, -0.3001, 0.5185, -0.6711, 0.53, 0.5185, -0.6711, 0.53, 0.4485, -0.8419, -0.3, 0.5334, -0.7241, 0.4373, 0.6066, 0.5692, 0.5551, 0.7006, 0.4776, 0.5301, 0.6572, 0.6609, -0.3624, 0.6572, 0.6609, -0.3624, 0.7006, 0.4776, 0.5302, 0.6802, 0.226, -0.6973, -0.1807, 0.9824, -0.04752, -0.1796, 0.9824, -0.05209, -0.1073, 0.9938, 0.02924, -0.1072, 0.9938, 0.02927, -0.1796, 0.9824, -0.05208, -0.05842, 0.9983, -0.006469, -0.1072, 0.9938, 0.02925, -0.05841, 0.9983, -0.006494, 0.002968, 0.9998, 0.01904, 0.002978, 0.9998, 0.01907, -0.05841, 0.9983, -0.006476, -0.03549, 0.9875, -0.1534, 0.02508, 0.8186, -0.5737, -0.03073, 0.6594, -0.7512, -0.03073, 0.6594, -0.7512, -0.03075, 0.6594, -0.7512, -0.03074, 0.6594, -0.7512, -0.08472, 0.4606, -0.8836, -0.003726, 0.6705, 0.7419, -0.02599, 0.7126, 0.7011, -0.02599, 0.7126, 0.7011, -0.026, 0.7126, 0.7011, -0.026, 0.7126, 0.7011, -0.04818, 0.7519, 0.6576, 0.8425, 0.5369, -0.04352, 0.7297, 0.6814, 0.05694, 0.7297, 0.6814, 0.05696, 0.7297, 0.6814, 0.05695, 0.7297, 0.6813, 0.05696, 0.5851, 0.7961, 0.1549, -0.9166, 0.3998, 2.383e-08, -0.8976, 0.4408, -0.008222, -0.8976, 0.4408, -0.008224, -0.8975, 0.4409, -0.008229, -0.8975, 0.4409, -0.008236, -0.8766, 0.481, -0.01644, 0.6866, 0.6002, -0.4103, 0.6868, 0.5196, -0.5084, 0.6868, 0.5196, -0.5084, 0.6868, 0.5195, -0.5084, 0.6868, 0.5195, -0.5084, 0.6758, 0.4305, -0.5983, 0.5484, 0.746, 0.3779, 0.573, 0.7303, 0.3719, 0.573, 0.7303, 0.3719, 0.5731, 0.7303, 0.3719, 0.5731, 0.7303, 0.3719, 0.5972, 0.7139, 0.3655, -1.0, 0.0, 0.0, -0.7071, -0.7071, 3.844e-05, -1.0, 0.0, 0.0, -1.0, 0.0, 0.0, -0.7071, -0.7071, 4.92e-05, -0.7071, -0.7071, -0.0002373, -0.07925, 0.9884, -0.1297, -0.07925, 0.9884, -0.1297, -0.07925, 0.9884, -0.1297, -0.07925, 0.9884, -0.1297, -0.07925, 0.9884, -0.1297, -0.07925, 0.9884, -0.1297, 0.1293, 0.1392, 0.9818, 0.1293, 0.1392, 0.9818, 0.1293, 0.1392, 0.9818, 0.1293, 0.1392, 0.9818, 0.1293, 0.1392, 0.9818, 0.1293, 0.1392, 0.9818, -0.1293, -0.1392, -0.9818, -0.1293, -0.1392, -0.9818, -0.1293, -0.1392, -0.9818, -0.1293, -0.1392, -0.9818, -0.1293, -0.1392, -0.9818, -0.1293, -0.1392, -0.9818, 0.06742, 0.9589, 0.2756, 0.05586, 0.9496, 0.3085, 0.05586, 0.9496, 0.3085, 0.05586, 0.9496, 0.3085, 0.05586, 0.9496, 0.3085, 0.04423, 0.939, 0.3409, 0.02137, 0.4609, -0.8872, 0.02291, 0.4083, -0.9126, 0.02291, 0.4083, -0.9126, 0.02291, 0.4083, -0.9125, 0.02291, 0.4083, -0.9125, 0.02438, 0.3544, -0.9348, -0.01388, -0.3388, 0.9407, -0.01489, -0.3446, 0.9386, -0.01489, -0.3446, 0.9386, -0.01489, -0.3446, 0.9386, -0.01489, -0.3446, 0.9386, -0.0159, -0.3503, 0.9365, 0.0, 1.0, 0.0, -0.05573, 0.9949, -0.08461, -0.05573, 0.9949, -0.0846, -0.05572, 0.9949, -0.0846, -0.05572, 0.9949, -0.0846, -0.1109, 0.9795, -0.1683, -7.036e-08, 0.0, 1.0, -7.036e-08, 0.0, 1.0, -7.036e-08, 0.0, 1.0, 0.0, 0.0, 1.0, 0.0, 0.0, 1.0, 0.0, 0.0, 1.0, 0.0, 0.0, -1.0, 0.0, 0.0, -1.0, 0.0, 0.0, -1.0, 7.036e-08, 0.0, -1.0, 7.036e-08, 0.0, -1.0, 7.036e-08, 0.0, -1.0, -1.0, 0.0, 0.0, -1.0, 0.0, 0.0, -1.0, 0.0, 0.0, -1.0, 0.0, 0.0, -1.0, 0.0, 0.0, -1.0, 0.0, 0.0, 0.0, 0.7211, 0.6929, 0.0, 0.7211, 0.6929, 0.0, 0.7211, 0.6929, 0.0, 0.7211, 0.6929, 0.0, 0.7211, 0.6929, 0.0, 0.7211, 0.6929, 1.01e-08, 0.9644, -0.2643, -0.05458, 0.8686, -0.4924, -0.05456, 0.8686, -0.4924, -0.05457, 0.8686, -0.4925, -0.05459, 0.8686, -0.4925, -0.1057, 0.717, -0.689, -0.8022, 0.5971, 0.0, -0.5263, 0.8455, -0.08996, -0.5263, 0.8455, -0.08993, -0.5263, 0.8455, -0.08996, -0.5263, 0.8455, -0.08995, -0.1737, 0.9706, -0.1668, 0.0, 0.9819, -0.1895, 0.04957, 0.9942, -0.09532, 0.04957, 0.9942, -0.09532, 0.04958, 0.9942, -0.09532, 0.04957, 0.9942, -0.09532, 0.09858, 0.9951, 0.0, 0.929, 0.37, 0.0, 0.9798, 0.1887, -0.0657, 0.9798, 0.1888, -0.06572, 0.9798, 0.1888, -0.06571, 0.9798, 0.1888, -0.06571, 0.9917, 0.0, -0.1288, 0.0, 0.0, -1.0, 0.01159, 0.0464, -0.9989, 0.01159, 0.0464, -0.9989, 0.01159, 0.04642, -0.9989, 0.01159, 0.04642, -0.9989, 0.02316, 0.09271, -0.9954, -1.0, 0.0, 0.0, -1.0, 0.0, 0.0, -1.0, 0.0, 0.0, -1.0, 0.0, 0.0, -1.0, 0.0, 0.0, -1.0, 0.0, 0.0, 9.044e-08, 0.0, -1.0, 9.044e-08, 0.0, -1.0, 9.044e-08, 0.0, -1.0, 0.0, 0.0, -1.0, 0.0, 0.0, -1.0, 0.0, 0.0, -1.0, 6.795e-08, 0.0, 1.0, 6.795e-08, 0.0, 1.0, 6.795e-08, 0.0, 1.0, -8.05e-09, 0.0, 1.0, -8.05e-09, 0.0, 1.0, -8.05e-09, 0.0, 1.0, -0.1145, -0.9934, 0.0, -0.1145, -0.9934, 0.0, -0.1145, -0.9934, 0.0, -0.1145, -0.9934, 0.0, -0.1145, -0.9934, 0.0, -0.1145, -0.9934, 0.0, 1.914e-09, 1.0, 4.961e-08, 1.914e-09, 1.0, 4.961e-08, 1.914e-09, 1.0, 4.961e-08, 1.914e-09, 1.0, 4.961e-08, 1.914e-09, 1.0, 4.961e-08, 1.914e-09, 1.0, 4.961e-08, -1.0, 0.0, 0.0, -1.0, 0.0, 0.0, -1.0, 0.0, 0.0, -1.0, 0.0, 0.0, -1.0, 0.0, 0.0, -1.0, 0.0, 0.0, -0.3317, 0.942, 0.05146, -0.2342, 0.9611, -0.1461, -0.1879, 0.9793, -0.07479, -0.1879, 0.9793, -0.0748, -0.2342, 0.9611, -0.1461, -0.1342, 0.9761, -0.1708, -0.1879, 0.9793, -0.07479, -0.1342, 0.9761, -0.1708, -0.1414, 0.9899, -0.00466, -0.1414, 0.9899, -0.004673, -0.1436, 0.9896, -0.009332, -0.1879, 0.9793, -0.0748, 0.967, 0.1359, -0.2154, 0.967, 0.1359, -0.2154, 0.967, 0.1359, -0.2154, 0.967, 0.1359, -0.2154, 0.967, 0.1359, -0.2154, 0.967, 0.1359, -0.2154, -0.5279, -0.08315, -0.8452, -0.5226, -0.07792, -0.849, -0.5226, -0.07792, -0.849, -0.5225, -0.07792, -0.849, -0.5225, -0.07792, -0.849, -0.5172, -0.07268, -0.8528, -0.7079, -0.09949, 0.6993, -0.6975, -0.1039, 0.709, -0.6975, -0.1039, 0.709, -0.6975, -0.1039, 0.709, -0.6975, -0.1039, 0.709, -0.687, -0.1082, 0.7186, -0.6958, -0.09778, -0.7116, -0.6958, -0.09778, -0.7116, -0.6958, -0.09778, -0.7116, -0.6958, -0.09778, -0.7116, -0.6958, -0.09778, -0.7116, -0.6958, -0.09778, -0.7116, -0.5511, -0.07745, 0.8309, -0.5511, -0.07745, 0.8309, -0.5511, -0.07745, 0.8309, -0.5511, -0.07745, 0.8309, -0.5511, -0.07745, 0.8309, -0.5511, -0.07745, 0.8309, 0.9625, 0.1353, 0.2352, 0.9625, 0.1353, 0.2352, 0.9625, 0.1353, 0.2352, 0.9625, 0.1353, 0.2352, 0.9625, 0.1353, 0.2352, 0.9625, 0.1353, 0.2352, -2.103e-05, 4.315e-05, -1.0, 0.7784, 0.3797, -0.5, 0.7784, 0.3797, 0.5, 0.7784, 0.3796, 0.5, 0.7784, 0.3796, -0.5, 2.204e-05, -4.278e-05, 1.0, 0.7784, 0.3797, 0.5, -2.42e-05, 1.344e-05, 1.0, -0.7784, -0.3796, 0.5, -0.7784, -0.3797, 0.5, -7.393e-06, -2.37e-05, 1.0, -0.7784, -0.3797, -0.5, -0.7784, -0.3796, 0.5, -0.7784, -0.3796, -0.5, -2.309e-05, 9.861e-06, -1.0, -5.335e-06, -2.861e-05, -1.0, -0.7784, -0.3797, -0.5, 0.7784, 0.3796, -0.5, -0.01663, -0.08551, -0.9962, 0.8564, -0.08853, -0.5086, 0.8731, -0.002981, 0.4876, 0.8731, -0.003022, 0.4876, 0.8564, -0.08857, -0.5086, 0.01663, 0.08551, 0.9962, 0.8731, -0.00295, 0.4876, 0.01662, 0.08558, 0.9962, -0.8564, 0.08857, 0.5086, -0.8564, 0.08853, 0.5086, 0.01661, 0.08554, 0.9962, -0.8731, 0.00295, -0.4876, -0.8564, 0.0886, 0.5086, -0.8731, 0.003018, -0.4876, -0.01665, -0.08554, -0.9962, -0.01665, -0.08558, -0.9962, -0.8731, 0.002978, -0.4876, 0.8564, -0.0886, -0.5086, -0.4303, 0.5611, -0.7071, -0.5445, 0.7096, 0.4472, -0.1305, 0.9914, -2.705e-05, -0.1305, 0.9914, 5.368e-06, -0.5445, 0.7096, 0.4472, -0.4302, 0.5611, 0.7071, -0.1305, 0.9914, 4.799e-05, -0.4305, 0.561, 0.707, 0.8868, 0.1167, -0.4472, 0.8868, 0.1167, -0.4472, -0.4305, 0.561, 0.7071, 0.7011, 0.09203, 0.7071, -0.8638, 0.1037, -0.493, -0.05078, 0.1582, -0.9861, 0.8378, 0.06163, -0.5425, 0.8378, 0.0616, -0.5425, -0.05079, 0.1581, -0.9861, 0.854, -0.106, 0.5094, 0.8378, 0.06163, -0.5425, 0.854, -0.1059, 0.5094, -0.02126, -0.1563, 0.9875, -0.02126, -0.1563, 0.9875, 0.854, -0.1059, 0.5094, -0.868, -0.053, 0.4937, -0.05078, 0.1582, -0.9861, -0.8638, 0.1037, -0.4931, -0.868, -0.05298, 0.4938, -0.868, -0.05305, 0.4938, -0.8638, 0.1036, -0.4931, -0.02122, -0.1563, 0.9875, -0.8588, -0.113, -0.4997, -0.03578, -0.004697, -0.9993, 0.8391, 0.1105, -0.5326, 0.8391, 0.1105, -0.5326, -0.03578, -0.004692, -0.9993, 0.8391, 0.1104, 0.5327, 0.8391, 0.1105, -0.5327, 0.8391, 0.1105, 0.5326, -0.03577, -0.004727, 0.9993, -0.03577, -0.004722, 0.9993, 0.8391, 0.1105, 0.5326, -0.8588, -0.1131, 0.4997, -0.03577, -0.004758, -0.9993, -0.8588, -0.113, -0.4997, -0.8588, -0.1131, 0.4997, -0.8588, -0.1131, 0.4997, -0.8588, -0.1131, -0.4997, -0.03579, -0.004663, 0.9993, -0.9935, 0.08953, 0.07072, 0.02898, -0.3312, -0.9431, 0.9187, -0.3947, 0.01382, 0.9187, -0.3948, 0.01384, 0.02901, -0.3311, -0.9432, 0.9597, -0.2804, -0.01725, 0.9187, -0.3947, 0.01383, 0.9597, -0.2803, -0.01725, -0.5574, 0.2743, 0.7836, 0.02895, -0.3311, -0.9432, -0.9935, 0.08953, 0.0707, -0.5574, 0.2744, 0.7836, -0.5574, 0.2744, 0.7836, -0.9935, 0.08954, 0.07071, 0.9187, -0.3948, 0.01379, -0.308, 0.4014, -0.8626, -0.5306, 0.7975, -0.2871, -0.02519, 0.691, -0.7224, -0.02518, 0.691, -0.7224, -0.5305, 0.7975, -0.2872, 0.4314, 0.8923, 0.1328, -0.02524, 0.691, -0.7224, 0.4314, 0.8923, 0.1328, 0.9733, 0.1281, -0.1904, 0.9733, 0.1282, -0.1904, 0.4314, 0.8923, 0.1328, 0.9865, 0.1299, 0.09991, 0.7045, 0.09275, 0.7036, 0.9865, 0.1299, 0.09995, 0.6818, 0.5152, 0.5193, 0.6818, 0.5152, 0.5193, 0.9865, 0.1299, 0.09995, 0.4314, 0.8923, 0.1329, 0.6818, 0.5152, 0.5194, 0.4314, 0.8923, 0.1329, -0.4448, 0.7165, 0.5375, -0.4448, 0.7164, 0.5375, 0.4314, 0.8923, 0.1328, -0.5305, 0.7975, -0.2872, -5.631e-15, 1.0, 0.0, -5.631e-15, 1.0, 0.0, -5.631e-15, 1.0, 0.0, 0.0, 1.0, 9.448e-08, 0.0, 1.0, 9.448e-08, 0.0, 1.0, 9.448e-08, 0.0, 0.0, 1.0, 0.0, 0.0, 1.0, 0.0, 0.0, 1.0, 6.438e-08, 0.0, 1.0, 6.438e-08, 0.0, 1.0, 6.438e-08, 0.0, 1.0, 0.0, 0.0, 1.0, 0.0, 0.0, 1.0, 0.0, 0.0, 1.0, -3.86e-08, 0.0, 1.0, -3.86e-08, 0.0, 1.0, -3.86e-08, 0.0, 1.0, 3.992e-08, 0.0, 1.0, 3.992e-08, 0.0, 1.0, 3.992e-08, 0.0, 1.0, -5.18e-08, 0.0, 1.0, -5.18e-08, 0.0, 1.0, -5.18e-08, 0.0, 1.0, 7.429e-08, 0.0, 1.0, 7.429e-08, 0.0, 1.0, 7.429e-08, 0.0, 1.0, 0.0, 0.0, -1.0, 0.0, 0.0, -1.0, 0.0, 0.0, -1.0, 0.0, 0.0, -1.0, 0.0, 0.0, -1.0, 0.0, 0.0, -1.0, 0.0, 0.0, -1.0, 0.0, 0.0, -1.0, 0.0, 0.0, -1.0, 0.0, 0.0, -1.0, 0.0, 0.0, -1.0, 0.0, 0.0, -1.0, 0.0, 0.0, -1.0, 0.0, 0.0, -1.0, 0.0, 0.0, -1.0, -6.493e-08, 0.0, -1.0, -6.493e-08, 0.0, -1.0, -6.493e-08, 0.0, -1.0, 0.0, 0.0, -1.0, 0.0, 0.0, -1.0, 0.0, 0.0, -1.0, -1.38e-07, 3.241e-07, -1.0, -1.38e-07, 3.241e-07, -1.0, -1.38e-07, 3.241e-07, -1.0, -1.288e-07, 7.484e-08, -1.0, -1.288e-07, 7.484e-08, -1.0, -1.288e-07, 7.484e-08, -1.0, -3.541e-08, -1.524e-07, -1.0, -3.541e-08, -1.524e-07, -1.0, -3.541e-08, -1.524e-07, -1.0, -7.72e-08, -6.084e-09, -1.0, -7.72e-08, -6.084e-09, -1.0, -7.72e-08, -6.084e-09, -1.0, -9.981e-08, 4.506e-07, -1.0, -9.981e-08, 4.506e-07, -1.0, -9.981e-08, 4.506e-07, -1.0, -1.554e-07, 5.529e-07, -1.0, -1.554e-07, 5.529e-07, -1.0, -1.554e-07, 5.529e-07, -1.0, -1.114e-07, 1.014e-07, -1.0, -1.114e-07, 1.014e-07, -1.0, -1.114e-07, 1.014e-07, -1.0, 9.202e-08, -3.241e-07, 1.0, 9.202e-08, -3.241e-07, 1.0, 9.202e-08, -3.241e-07, 1.0, 1.28e-07, 1.836e-07, 1.0, 1.28e-07, 1.836e-07, 1.0, 1.28e-07, 1.836e-07, 1.0, 7.376e-08, -5.717e-08, 1.0, 7.376e-08, -5.717e-08, 1.0, 7.376e-08, -5.717e-08, 1.0, 1.667e-07, -4.737e-07, 1.0, 1.667e-07, -4.737e-07, 1.0, 1.667e-07, -4.737e-07, 1.0, 7.419e-08, 8.769e-09, 1.0, 7.419e-08, 8.769e-09, 1.0, 7.419e-08, 8.769e-09, 1.0, 1.136e-07, -1.33e-07, 1.0, 1.136e-07, -1.33e-07, 1.0, 1.136e-07, -1.33e-07, 1.0, 5.758e-08, -5.754e-07, 1.0, 5.758e-08, -5.754e-07, 1.0, 5.758e-08, -5.754e-07, 1.0])] * 3)])
arm_uvlitetank_d1 = bpy.data.armatures.new('UVLITETANK_D1')  # bones are not reproduced

# ---- objects
ob_treadsr01 = bpy.data.objects.new('TREADSR01', me_treadsr01)
ob_treadsl01 = bpy.data.objects.new('TREADSL01', me_treadsl01)
ob_chassis = bpy.data.objects.new('CHASSIS', me_chassis)
ob_uvlitetank_d1 = bpy.data.objects.new('UVLITETANK_D1', arm_uvlitetank_d1)

# ---- transforms, parenting, visibility, modifiers, constraints
ob_treadsr01.parent = ob_uvlitetank_d1
ob_treadsr01.location = (0.0, 0.0, 0.0)
ob_treadsr01.use_empty_image_alpha = True
ob_treadsl01.parent = ob_uvlitetank_d1
ob_treadsl01.location = (0.0, 0.0, 0.0)
ob_treadsl01.use_empty_image_alpha = True
ob_chassis.parent = ob_uvlitetank_d1
ob_chassis.location = (0.0, 0.0, 0.0)
ob_chassis.use_empty_image_alpha = True
ob_uvlitetank_d1.location = (0.0, 0.0, 0.0)
ob_uvlitetank_d1.rotation_mode = 'QUATERNION'
ob_uvlitetank_d1.rotation_quaternion = (1.0, 0.0, 0.0, 0.0)
ob_uvlitetank_d1.track_axis = 'POS_X'

# ---- collection membership
col_uvlitetank_d1.objects.link(ob_treadsr01)
col_uvlitetank_d1.objects.link(ob_treadsl01)
col_uvlitetank_d1.objects.link(ob_chassis)
col_uvlitetank_d1.objects.link(ob_uvlitetank_d1)

# ---- scene / render settings (as saved in the file)
scene.frame_start = 1; scene.frame_end = 250; scene.frame_set(1)
scene.render.engine = 'BLENDER_EEVEE_NEXT'
scene.cycles.sampling_pattern = 'TABULATED_SOBOL'
scene.cycles.use_light_tree = False
scene.view_settings.view_transform = 'Filmic'
bpy.context.view_layer.update()

# ---- added for rendering (the .blend has no active camera and no usable light): camera, sun
cam_auto = bpy.data.cameras.new('AutoCamera')
cam_auto.lens = 50.0
cam_auto.sensor_width = 36.0
cam_auto.clip_end = 1000.0
ob_auto_camera = bpy.data.objects.new('AutoCamera', cam_auto)
scene.collection.objects.link(ob_auto_camera)
ob_auto_camera.location = (34.0497, -39.9171, 31.3846)
ob_auto_camera.rotation_euler = (1.09748, -7.21219e-08, 0.694738)
scene.camera = ob_auto_camera
light_auto_sun = bpy.data.lights.new('AutoSun', 'SUN')
light_auto_sun.energy = 3.0
light_auto_sun.angle = 0.0523599
ob_auto_sun = bpy.data.objects.new('AutoSun', light_auto_sun)
scene.collection.objects.link(ob_auto_sun)
ob_auto_sun.rotation_euler = (0.872665, 0.174533, 0.523599)
bpy.context.view_layer.update()
